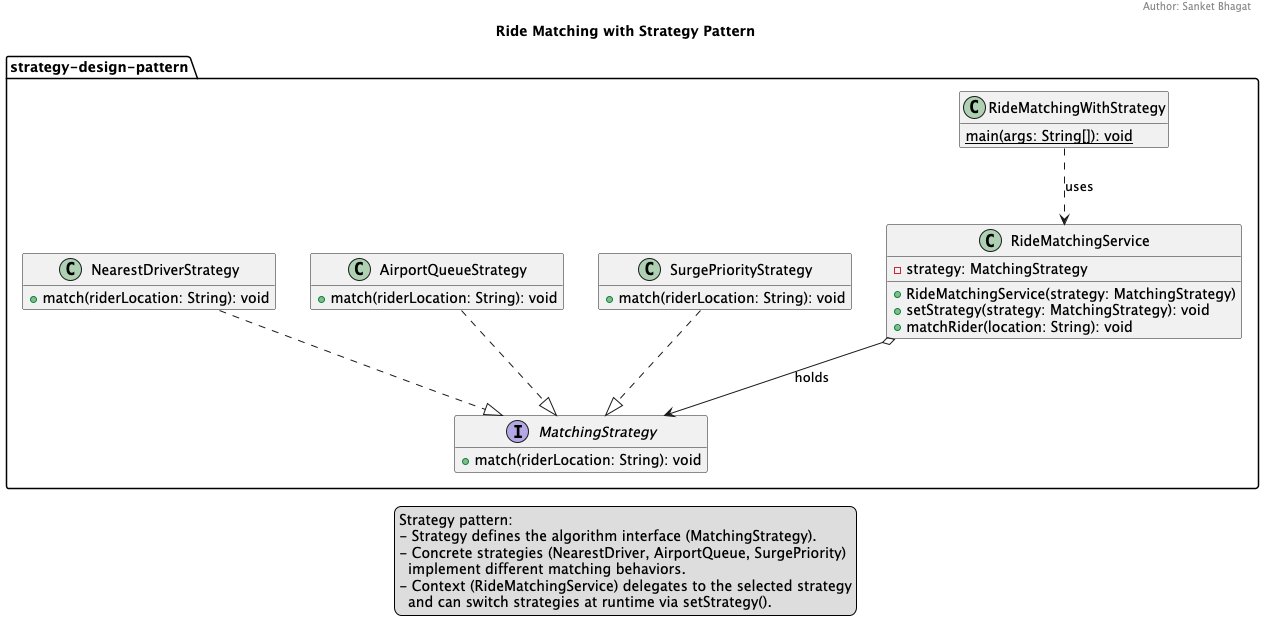

The diagram above was rendered by PlantUML. Its source (embedded in the PNG):
@startuml
title Ride Matching with Strategy Pattern
header Author: Sanket Bhagat
hide empty members
skinparam shadowing false

package "strategy-design-pattern" {
  ' ===== Strategy Abstraction =====
  interface MatchingStrategy {
    + match(riderLocation: String): void
  }

  ' ===== Concrete Strategies =====
  class NearestDriverStrategy {
    + match(riderLocation: String): void
  }

  class AirportQueueStrategy {
    + match(riderLocation: String): void
  }

  class SurgePriorityStrategy {
    + match(riderLocation: String): void
  }

  ' ===== Context =====
  class RideMatchingService {
    - strategy: MatchingStrategy
    + RideMatchingService(strategy: MatchingStrategy)
    + setStrategy(strategy: MatchingStrategy): void
    + matchRider(location: String): void
  }

  ' ===== Client / Driver =====
  class RideMatchingWithStrategy {
    {static} main(args: String[]): void
  }

  ' ===== Relationships =====
  NearestDriverStrategy ..|> MatchingStrategy
  AirportQueueStrategy ..|> MatchingStrategy
  SurgePriorityStrategy ..|> MatchingStrategy

  RideMatchingService o--> MatchingStrategy : holds
  RideMatchingWithStrategy ..> RideMatchingService : uses
}

legend bottom center
Strategy pattern:
- Strategy defines the algorithm interface (MatchingStrategy).
- Concrete strategies (NearestDriver, AirportQueue, SurgePriority)
  implement different matching behaviors.
- Context (RideMatchingService) delegates to the selected strategy
  and can switch strategies at runtime via setStrategy().
end legend

@enduml